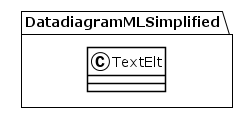

The diagram above was rendered by PlantUML. Its source (embedded in the PNG):
@startuml
!theme plain
package DatadiagramMLSimplified {
class TextElt {
}
}
@enduml